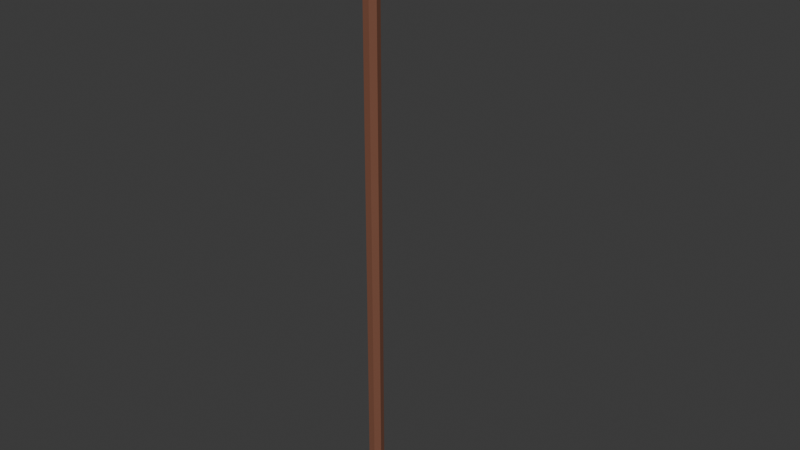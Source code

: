 # Source: cane.blend  (saved by Blender 5.1.29; exported with 4.5.12 LTS)
import bpy
from mathutils import Matrix  # noqa: F401  (used for matrix-valued properties, if any)

bpy.ops.wm.read_factory_settings(use_empty=True)
scene = bpy.context.scene
scene.name = 'Scene'

# ---- collections
col_collection = bpy.data.collections.new('Collection'); scene.collection.children.link(col_collection)

# ---- materials (node trees are filled in below, after node groups)
mat_material_001 = bpy.data.materials.new('Material.001')
mat_material_002 = bpy.data.materials.new('Material.002')

# ---- node groups
ng_smooth_by_angle = bpy.data.node_groups.new('Smooth by Angle', 'GeometryNodeTree')
_s = ng_smooth_by_angle.interface.new_socket(name='Mesh', in_out='OUTPUT', socket_type='NodeSocketGeometry')
_s = ng_smooth_by_angle.interface.new_socket(name='Mesh', in_out='INPUT', socket_type='NodeSocketGeometry')
_s = ng_smooth_by_angle.interface.new_socket(name='Angle', in_out='INPUT', socket_type='NodeSocketFloat')
_s.subtype = 'ANGLE'
_s.default_value = 0.5236
_s.min_value = 0.0
_s.max_value = 3.142
_s.description = 'Maximum face angle for smooth edges'
_s = ng_smooth_by_angle.interface.new_socket(name='Ignore Sharpness', in_out='INPUT', socket_type='NodeSocketBool')
_s.force_non_field = True
ng_smooth_by_angle.is_modifier = True
_N = ng_smooth_by_angle.nodes; _L = ng_smooth_by_angle.links
n0 = _N.new('GeometryNodeSetShadeSmooth'); n0.name = 'Set Shade Smooth'; n0.location = (120, -80)
n0.domain = 'EDGE'
n1 = _N.new('GeometryNodeSetShadeSmooth'); n1.name = 'Set Shade Smooth.001'; n1.location = (300, -80)
n2 = _N.new('NodeGroupOutput'); n2.name = 'Group Output'; n2.location = (480, -80)
n3 = _N.new('GeometryNodeInputMeshEdgeAngle'); n3.name = 'Edge Angle'; n3.location = (-440, -240)
n4 = _N.new('NodeGroupInput'); n4.name = 'Group Input'; n4.location = (-80, -80)
n5 = _N.new('GeometryNodeInputEdgeSmooth'); n5.name = 'Is Edge Smooth'; n5.location = (-260, -120)
n6 = _N.new('GeometryNodeInputShadeSmooth'); n6.name = 'Is Shade Smooth'; n6.location = (-440, -397)
n7 = _N.new('FunctionNodeCompare'); n7.name = 'Compare'; n7.location = (-260, -260)
n7.operation = 'LESS_EQUAL'
n7.inputs[6].default_value = (0.0, 0.0, 0.0, 0.0)
n7.inputs[7].default_value = (0.0, 0.0, 0.0, 0.0)
n8 = _N.new('FunctionNodeBooleanMath'); n8.name = 'Boolean Math.001'; n8.location = (-80, -260)
n9 = _N.new('NodeGroupInput'); n9.name = 'Group Input.001'; n9.location = (-440, -329)
n10 = _N.new('NodeGroupInput'); n10.name = 'Group Input.002'; n10.location = (-259, -189)
n11 = _N.new('FunctionNodeBooleanMath'); n11.name = 'Boolean Math'; n11.location = (-80, -149)
n11.operation = 'OR'
n12 = _N.new('FunctionNodeBooleanMath'); n12.name = 'Boolean Math.002'; n12.location = (-260, -380)
n12.operation = 'OR'
n13 = _N.new('NodeGroupInput'); n13.name = 'Group Input.003'; n13.location = (-440, -460)
_L.new(n3.outputs[0], n7.inputs[0])
_L.new(n1.outputs[0], n2.inputs[0])
_L.new(n9.outputs[1], n7.inputs[1])
_L.new(n7.outputs[0], n8.inputs[0])
_L.new(n4.outputs[0], n0.inputs[0])
_L.new(n0.outputs[0], n1.inputs[0])
_L.new(n8.outputs[0], n0.inputs[2])
_L.new(n10.outputs[2], n11.inputs[1])
_L.new(n5.outputs[0], n11.inputs[0])
_L.new(n11.outputs[0], n0.inputs[1])
_L.new(n13.outputs[2], n12.inputs[1])
_L.new(n6.outputs[0], n12.inputs[0])
_L.new(n12.outputs[0], n8.inputs[1])
n2.is_active_output = True

# ---- material node trees
mat_material_001.use_nodes = True; mat_material_001.node_tree.nodes.clear()
_N = mat_material_001.node_tree.nodes; _L = mat_material_001.node_tree.links
n0 = _N.new('ShaderNodeBsdfPrincipled'); n0.name = 'Principled BSDF'; n0.location = (-200, 100)
n0.inputs[0].default_value = (0.03193, 0.02718, 0.02521, 1.0)
n0.inputs[2].default_value = 1.0
n1 = _N.new('ShaderNodeOutputMaterial'); n1.name = 'Material Output'; n1.location = (200, 100)
_L.new(n0.outputs[0], n1.inputs[0])
n1.is_active_output = True
mat_material_002.use_nodes = True; mat_material_002.node_tree.nodes.clear()
_N = mat_material_002.node_tree.nodes; _L = mat_material_002.node_tree.links
n0 = _N.new('ShaderNodeBsdfPrincipled'); n0.name = 'Principled BSDF'; n0.location = (-200, 100)
n0.inputs[0].default_value = (0.1969, 0.07412, 0.04141, 1.0)
n0.inputs[2].default_value = 0.8462
n1 = _N.new('ShaderNodeOutputMaterial'); n1.name = 'Material Output'; n1.location = (200, 100)
_L.new(n0.outputs[0], n1.inputs[0])
n1.is_active_output = True

# ---- world
world_world = bpy.data.worlds.new('World'); scene.world = world_world
world_world.use_nodes = True; world_world.node_tree.nodes.clear()
_N = world_world.node_tree.nodes; _L = world_world.node_tree.links
n0 = _N.new('ShaderNodeOutputWorld'); n0.name = 'World Output'; n0.location = (200, 100)
n1 = _N.new('ShaderNodeBackground'); n1.name = 'Background'; n1.location = (-200, 100)
n1.inputs[0].default_value = (0.05088, 0.05088, 0.05088, 1.0)
_L.new(n1.outputs[0], n0.inputs[0])
n0.is_active_output = True
world_world.color = (0.05088, 0.05088, 0.05088)
world_world.sun_shadow_jitter_overblur = 0.0

# ---- meshes
me_cylinder_001 = bpy.data.meshes.new('Cylinder.001')
me_cylinder_001.from_pydata([(0.0, 0.06, -1.0), (0.04691, 0.03741, -1.0), (0.0585, -0.01335, -1.0), (0.02603, -0.05406, -1.0), (-0.02603, -0.05406, -1.0), (-0.0585, -0.01335, -1.0), (-0.04691, 0.03741, -1.0), (0.0, 0.08022, -1.01), (0.06272, 0.05002, -1.01), (0.07821, -0.01785, -1.01), (0.03481, -0.07228, -1.01), (-0.03481, -0.07228, -1.01), (-0.07821, -0.01785, -1.01), (-0.06272, 0.05002, -1.01), (-1.048e-08, 0.08728, -1.015), (0.06824, 0.05442, -1.015), (0.08509, -0.01942, -1.015), (0.03787, -0.07863, -1.015), (-0.03787, -0.07863, -1.015), (-0.08509, -0.01942, -1.015), (-0.06824, 0.05442, -1.015), (-1.048e-08, 0.08728, -1.072), (0.06824, 0.05442, -1.072), (0.08509, -0.01942, -1.072), (0.03787, -0.07863, -1.072), (-0.03787, -0.07863, -1.072), (-0.08509, -0.01942, -1.072), (-0.06824, 0.05442, -1.072), (2.808e-09, 0.09795, -1.075), (0.07658, 0.06107, -1.075), (0.09549, -0.02179, -1.075), (0.0425, -0.08825, -1.075), (-0.0425, -0.08825, -1.075), (-0.09549, -0.02179, -1.075), (-0.07658, 0.06107, -1.075), (-1.266e-09, 0.101, -1.077), (0.07897, 0.06298, -1.077), (0.09847, -0.02248, -1.077), (0.04382, -0.091, -1.077), (-0.04382, -0.091, -1.077), (-0.09847, -0.02248, -1.077), (-0.07897, 0.06298, -1.077), (-4.806e-08, 0.101, -1.119), (0.07897, 0.06298, -1.119), (0.09847, -0.02248, -1.119), (0.04382, -0.091, -1.119), (-0.04382, -0.091, -1.119), (-0.09847, -0.02248, -1.119), (-0.07897, 0.06298, -1.119), (-4.712e-08, 0.09325, -1.122), (0.07291, 0.05814, -1.122), (0.09091, -0.02075, -1.122), (0.04046, -0.08402, -1.122), (-0.04046, -0.08402, -1.122), (-0.09091, -0.02075, -1.122), (-0.07291, 0.05814, -1.122), (0.0, 0.06, -1.0), (0.0, 0.06, 1.0), (0.04691, 0.03741, -1.0), (0.04691, 0.03741, 1.0), (0.0585, -0.01335, -1.0), (0.0585, -0.01335, 1.0), (0.02603, -0.05406, -1.0), (0.02603, -0.05406, 1.0), (-0.02603, -0.05406, -1.0), (-0.02603, -0.05406, 1.0), (-0.0585, -0.01335, -1.0), (-0.0585, -0.01335, 1.0), (-0.04691, 0.03741, -1.0), (-0.04691, 0.03741, 1.0), (0.04771, 0.03511, 1.039), (0.005585, 0.05628, 1.045), (0.05812, -0.01248, 1.037), (0.02896, -0.05064, 1.042), (-0.01779, -0.05064, 1.049), (-0.04695, -0.01248, 1.053), (-0.03654, 0.03511, 1.051), (0.07206, 0.03511, 1.077), (0.03209, 0.05628, 1.086), (0.08194, -0.01248, 1.075), (0.05427, -0.05064, 1.081), (0.009908, -0.05064, 1.091), (-0.01775, -0.01248, 1.097), (-0.007881, 0.03511, 1.095), (0.1153, 0.0326, 1.107), (0.08655, 0.05227, 1.121), (0.1225, -0.01158, 1.103), (0.1025, -0.04702, 1.113), (0.07057, -0.04702, 1.129), (0.05064, -0.01158, 1.139), (0.05775, 0.0326, 1.135), (0.1616, 0.0326, 1.127), (0.1386, 0.05227, 1.143), (0.1673, -0.01158, 1.122), (0.1514, -0.04702, 1.134), (0.1258, -0.04702, 1.152), (0.1098, -0.01158, 1.164), (0.1155, 0.0326, 1.16), (0.2168, 0.0326, 1.138), (0.2067, 0.05227, 1.158), (0.2193, -0.01158, 1.133), (0.2123, -0.04702, 1.147), (0.2011, -0.04702, 1.168), (0.1941, -0.01158, 1.182), (0.1966, 0.0326, 1.177), (0.2805, 0.03441, 1.14), (0.276, 0.05516, 1.161), (0.2816, -0.01223, 1.135), (0.2785, -0.04962, 1.149), (0.2735, -0.04962, 1.173), (0.2703, -0.01223, 1.187), (0.2715, 0.03441, 1.182), (0.3228, 0.03441, 1.136), (0.3345, 0.05516, 1.156), (0.3199, -0.01223, 1.131), (0.328, -0.04962, 1.145), (0.341, -0.04962, 1.167), (0.3491, -0.01223, 1.181), (0.3462, 0.03441, 1.176), (0.3648, 0.03441, 1.127), (0.3857, 0.05516, 1.145), (0.3596, -0.01223, 1.122), (0.3741, -0.04962, 1.135), (0.3973, -0.04962, 1.155), (0.4117, -0.01223, 1.168), (0.4065, 0.03441, 1.164), (0.4022, 0.03441, 1.113), (0.4317, 0.05516, 1.129), (0.395, -0.01223, 1.109), (0.4154, -0.04962, 1.12), (0.4481, -0.04962, 1.137), (0.4685, -0.01223, 1.148), (0.4612, 0.03441, 1.144), (0.4255, 0.03441, 1.101), (0.4618, 0.05516, 1.112), (0.4166, -0.01223, 1.098), (0.4416, -0.04962, 1.106), (0.4819, -0.04962, 1.119), (0.507, -0.01223, 1.126), (0.498, 0.03441, 1.124), (0.4483, 0.03441, 1.082), (0.4898, 0.05516, 1.088), (0.4381, -0.01223, 1.08), (0.4668, -0.04962, 1.084), (0.5128, -0.04962, 1.091), (0.5415, -0.01223, 1.095), (0.5313, 0.03441, 1.093), (0.4654, 0.03441, 1.058), (0.5079, 0.05516, 1.061), (0.4549, -0.01223, 1.057), (0.4843, -0.04962, 1.059), (0.5315, -0.04962, 1.063), (0.561, -0.01223, 1.065), (0.5505, 0.03441, 1.064), (0.4749, 0.03441, 1.03), (0.5179, 0.05516, 1.03), (0.4642, -0.01223, 1.03), (0.494, -0.04962, 1.03), (0.5419, -0.04962, 1.031), (0.5717, -0.01223, 1.031), (0.561, 0.03441, 1.031), (0.4725, 0.03441, 1.005), (0.5152, 0.05516, 1.002), (0.462, -0.01223, 1.005), (0.4915, -0.04962, 1.003), (0.5389, -0.04962, 1.0), (0.5685, -0.01223, 0.9981), (0.5579, 0.03441, 0.9988), (0.4631, 0.03441, 0.9801), (0.5047, 0.05516, 0.9747), (0.4528, -0.01223, 0.9815), (0.4816, -0.04962, 0.9777), (0.5279, -0.04962, 0.9718), (0.5567, -0.01223, 0.968), (0.5464, 0.03441, 0.9694), (0.4516, 0.03441, 0.9587), (0.4933, 0.05516, 0.9533), (0.4413, -0.01223, 0.9601), (0.4701, -0.04962, 0.9563), (0.5164, -0.04962, 0.9504), (0.5452, -0.01223, 0.9466), (0.5349, 0.03441, 0.948), (0.4496, 0.03183, 0.9486), (0.4875, 0.05103, 0.9425), (0.4402, -0.01131, 0.9501), (0.4664, -0.0459, 0.9459), (0.5085, -0.0459, 0.9391), (0.5347, -0.01131, 0.9349), (0.5254, 0.03183, 0.9364), (0.4575, 0.01874, 0.9346), (0.4798, 0.03003, 0.9311), (0.452, -0.006635, 0.9355), (0.4675, -0.02698, 0.933), (0.4922, -0.02698, 0.9291), (0.5076, -0.006635, 0.9266), (0.5021, 0.01874, 0.9275)], [], [(3, 4, 11, 10), (10, 11, 18, 17), (6, 0, 7, 13), (1, 2, 9, 8), (4, 5, 12, 11), (0, 1, 8, 7), (2, 3, 10, 9), (5, 6, 13, 12), (14, 15, 22, 21), (8, 9, 16, 15), (13, 7, 14, 20), (11, 12, 19, 18), (9, 10, 17, 16), (7, 8, 15, 14), (12, 13, 20, 19), (27, 21, 28, 34), (19, 20, 27, 26), (17, 18, 25, 24), (15, 16, 23, 22), (20, 14, 21, 27), (18, 19, 26, 25), (16, 17, 24, 23), (33, 34, 41, 40), (25, 26, 33, 32), (23, 24, 31, 30), (21, 22, 29, 28), (26, 27, 34, 33), (24, 25, 32, 31), (22, 23, 30, 29), (37, 38, 45, 44), (31, 32, 39, 38), (29, 30, 37, 36), (34, 28, 35, 41), (32, 33, 40, 39), (30, 31, 38, 37), (28, 29, 36, 35), (48, 42, 49, 55), (35, 36, 43, 42), (40, 41, 48, 47), (38, 39, 46, 45), (36, 37, 44, 43), (41, 35, 42, 48), (39, 40, 47, 46), (49, 50, 51, 52, 53, 54, 55), (46, 47, 54, 53), (44, 45, 52, 51), (42, 43, 50, 49), (47, 48, 55, 54), (45, 46, 53, 52), (43, 44, 51, 50), (56, 57, 59, 58), (58, 59, 61, 60), (60, 61, 63, 62), (62, 63, 65, 64), (64, 65, 67, 66), (67, 65, 74, 75), (66, 67, 69, 68), (68, 69, 57, 56), (76, 75, 82, 83), (59, 57, 71, 70), (63, 61, 72, 73), (69, 67, 75, 76), (65, 63, 73, 74), (57, 69, 76, 71), (61, 59, 70, 72), (82, 81, 88, 89), (74, 73, 80, 81), (72, 70, 77, 79), (71, 76, 83, 78), (75, 74, 81, 82), (73, 72, 79, 80), (70, 71, 78, 77), (85, 90, 97, 92), (80, 79, 86, 87), (77, 78, 85, 84), (83, 82, 89, 90), (81, 80, 87, 88), (79, 77, 84, 86), (78, 83, 90, 85), (97, 96, 103, 104), (89, 88, 95, 96), (87, 86, 93, 94), (84, 85, 92, 91), (90, 89, 96, 97), (88, 87, 94, 95), (86, 84, 91, 93), (103, 102, 109, 110), (95, 94, 101, 102), (93, 91, 98, 100), (92, 97, 104, 99), (96, 95, 102, 103), (94, 93, 100, 101), (91, 92, 99, 98), (107, 105, 112, 114), (101, 100, 107, 108), (98, 99, 106, 105), (104, 103, 110, 111), (102, 101, 108, 109), (100, 98, 105, 107), (99, 104, 111, 106), (118, 117, 124, 125), (106, 111, 118, 113), (110, 109, 116, 117), (108, 107, 114, 115), (105, 106, 113, 112), (111, 110, 117, 118), (109, 108, 115, 116), (120, 125, 132, 127), (116, 115, 122, 123), (114, 112, 119, 121), (113, 118, 125, 120), (117, 116, 123, 124), (115, 114, 121, 122), (112, 113, 120, 119), (130, 129, 136, 137), (124, 123, 130, 131), (122, 121, 128, 129), (119, 120, 127, 126), (125, 124, 131, 132), (123, 122, 129, 130), (121, 119, 126, 128), (133, 134, 141, 140), (128, 126, 133, 135), (127, 132, 139, 134), (131, 130, 137, 138), (129, 128, 135, 136), (126, 127, 134, 133), (132, 131, 138, 139), (141, 146, 153, 148), (139, 138, 145, 146), (137, 136, 143, 144), (135, 133, 140, 142), (134, 139, 146, 141), (138, 137, 144, 145), (136, 135, 142, 143), (153, 152, 159, 160), (145, 144, 151, 152), (143, 142, 149, 150), (140, 141, 148, 147), (146, 145, 152, 153), (144, 143, 150, 151), (142, 140, 147, 149), (157, 156, 163, 164), (151, 150, 157, 158), (149, 147, 154, 156), (148, 153, 160, 155), (152, 151, 158, 159), (150, 149, 156, 157), (147, 148, 155, 154), (162, 167, 174, 169), (154, 155, 162, 161), (160, 159, 166, 167), (158, 157, 164, 165), (156, 154, 161, 163), (155, 160, 167, 162), (159, 158, 165, 166), (174, 173, 180, 181), (166, 165, 172, 173), (164, 163, 170, 171), (161, 162, 169, 168), (167, 166, 173, 174), (165, 164, 171, 172), (163, 161, 168, 170), (177, 175, 182, 184), (172, 171, 178, 179), (170, 168, 175, 177), (169, 174, 181, 176), (173, 172, 179, 180), (171, 170, 177, 178), (168, 169, 176, 175), (188, 187, 194, 195), (176, 181, 188, 183), (180, 179, 186, 187), (178, 177, 184, 185), (175, 176, 183, 182), (181, 180, 187, 188), (179, 178, 185, 186), (189, 190, 195, 194, 193, 192, 191), (186, 185, 192, 193), (184, 182, 189, 191), (183, 188, 195, 190), (187, 186, 193, 194), (185, 184, 191, 192), (182, 183, 190, 189)])
me_cylinder_001.polygons.foreach_set('use_smooth', [True] * 184)
me_cylinder_001.polygons.foreach_set('material_index', [0, 0, 0, 0, 0, 0, 0, 0, 0, 0, 0, 0, 0, 0, 0, 0, 0, 0, 0, 0, 0, 0, 0, 0, 0, 0, 0, 0, 0, 0, 0, 0, 0, 0, 0, 0, 0, 0, 0, 0, 0, 0, 0, 0, 0, 0, 0, 0, 0, 0, 1, 1, 1, 1, 1, 1, 1, 1, 1, 1, 1, 1, 1, 1, 1, 1, 1, 1, 1, 1, 1, 1, 1, 1, 1, 1, 1, 1, 1, 1, 1, 1, 1, 1, 1, 1, 1, 1, 1, 1, 1, 1, 1, 1, 1, 1, 1, 1, 1, 1, 1, 1, 1, 1, 1, 1, 1, 1, 1, 1, 1, 1, 1, 1, 1, 1, 1, 1, 1, 1, 1, 1, 1, 1, 1, 1, 1, 1, 1, 1, 1, 1, 1, 1, 1, 1, 1, 1, 1, 1, 1, 1, 1, 1, 1, 1, 1, 1, 1, 1, 1, 1, 1, 1, 1, 1, 1, 1, 1, 1, 1, 1, 1, 1, 1, 1, 1, 1, 1, 1, 1, 1, 1, 1, 1, 1, 1, 1, 1, 1, 1, 1, 1, 1])
_uv = me_cylinder_001.uv_layers.new(name='UVMap')
_uv.uv.foreach_set('vector', [0.5714, 0.5, 0.4286, 0.5, 0.4286, 0.5, 0.5714, 0.5, 0.5714, 0.5, 0.4286, 0.5, 0.4286, 0.5, 0.5714, 0.5, 0.1429, 0.5, 2.98e-08, 0.5, 2.98e-08, 0.5, 0.1429, 0.5, 0.8571, 0.5, 0.7143, 0.5, 0.7143, 0.5, 0.8571, 0.5, 0.4286, 0.5, 0.2857, 0.5, 0.2857, 0.5, 0.4286, 0.5, 1.0, 0.5, 0.8571, 0.5, 0.8571, 0.5, 1.0, 0.5, 0.7143, 0.5, 0.5714, 0.5, 0.5714, 0.5, 0.7143, 0.5, 0.2857, 0.5, 0.1429, 0.5, 0.1429, 0.5, 0.2857, 0.5, 1.0, 0.5, 0.8571, 0.5, 0.8571, 0.5, 1.0, 0.5, 0.8571, 0.5, 0.7143, 0.5, 0.7143, 0.5, 0.8571, 0.5, 0.1429, 0.5, 2.98e-08, 0.5, 2.98e-08, 0.5, 0.1429, 0.5, 0.4286, 0.5, 0.2857, 0.5, 0.2857, 0.5, 0.4286, 0.5, 0.7143, 0.5, 0.5714, 0.5, 0.5714, 0.5, 0.7143, 0.5, 1.0, 0.5, 0.8571, 0.5, 0.8571, 0.5, 1.0, 0.5, 0.2857, 0.5, 0.1429, 0.5, 0.1429, 0.5, 0.2857, 0.5, 0.1429, 0.5, 2.98e-08, 0.5, 2.98e-08, 0.5, 0.1429, 0.5, 0.2857, 0.5, 0.1429, 0.5, 0.1429, 0.5, 0.2857, 0.5, 0.5714, 0.5, 0.4286, 0.5, 0.4286, 0.5, 0.5714, 0.5, 0.8571, 0.5, 0.7143, 0.5, 0.7143, 0.5, 0.8571, 0.5, 0.1429, 0.5, 2.98e-08, 0.5, 2.98e-08, 0.5, 0.1429, 0.5, 0.4286, 0.5, 0.2857, 0.5, 0.2857, 0.5, 0.4286, 0.5, 0.7143, 0.5, 0.5714, 0.5, 0.5714, 0.5, 0.7143, 0.5, 0.2857, 0.5, 0.1429, 0.5, 0.1429, 0.5, 0.2857, 0.5, 0.4286, 0.5, 0.2857, 0.5, 0.2857, 0.5, 0.4286, 0.5, 0.7143, 0.5, 0.5714, 0.5, 0.5714, 0.5, 0.7143, 0.5, 1.0, 0.5, 0.8571, 0.5, 0.8571, 0.5, 1.0, 0.5, 0.2857, 0.5, 0.1429, 0.5, 0.1429, 0.5, 0.2857, 0.5, 0.5714, 0.5, 0.4286, 0.5, 0.4286, 0.5, 0.5714, 0.5, 0.8571, 0.5, 0.7143, 0.5, 0.7143, 0.5, 0.8571, 0.5, 0.7143, 0.5, 0.5714, 0.5, 0.5714, 0.5, 0.7143, 0.5, 0.5714, 0.5, 0.4286, 0.5, 0.4286, 0.5, 0.5714, 0.5, 0.8571, 0.5, 0.7143, 0.5, 0.7143, 0.5, 0.8571, 0.5, 0.1429, 0.5, 2.98e-08, 0.5, 2.98e-08, 0.5, 0.1429, 0.5, 0.4286, 0.5, 0.2857, 0.5, 0.2857, 0.5, 0.4286, 0.5, 0.7143, 0.5, 0.5714, 0.5, 0.5714, 0.5, 0.7143, 0.5, 1.0, 0.5, 0.8571, 0.5, 0.8571, 0.5, 1.0, 0.5, 0.1429, 0.5, 2.98e-08, 0.5, 2.98e-08, 0.5, 0.1429, 0.5, 1.0, 0.5, 0.8571, 0.5, 0.8571, 0.5, 1.0, 0.5, 0.2857, 0.5, 0.1429, 0.5, 0.1429, 0.5, 0.2857, 0.5, 0.5714, 0.5, 0.4286, 0.5, 0.4286, 0.5, 0.5714, 0.5, 0.8571, 0.5, 0.7143, 0.5, 0.7143, 0.5, 0.8571, 0.5, 0.1429, 0.5, 2.98e-08, 0.5, 2.98e-08, 0.5, 0.1429, 0.5, 0.4286, 0.5, 0.2857, 0.5, 0.2857, 0.5, 0.4286, 0.5, 0.75, 0.49, 0.9376, 0.3996, 0.984, 0.1966, 0.8541, 0.03377, 0.6459, 0.03377, 0.516, 0.1966, 0.5624, 0.3996, 0.4286, 0.5, 0.2857, 0.5, 0.2857, 0.5, 0.4286, 0.5, 0.7143, 0.5, 0.5714, 0.5, 0.5714, 0.5, 0.7143, 0.5, 1.0, 0.5, 0.8571, 0.5, 0.8571, 0.5, 1.0, 0.5, 0.2857, 0.5, 0.1429, 0.5, 0.1429, 0.5, 0.2857, 0.5, 0.5714, 0.5, 0.4286, 0.5, 0.4286, 0.5, 0.5714, 0.5, 0.8571, 0.5, 0.7143, 0.5, 0.7143, 0.5, 0.8571, 0.5, 1.0, 0.5, 1.0, 1.0, 0.8571, 1.0, 0.8571, 0.5, 0.8571, 0.5, 0.8571, 1.0, 0.7143, 1.0, 0.7143, 0.5, 0.7143, 0.5, 0.7143, 1.0, 0.5714, 1.0, 0.5714, 0.5, 0.5714, 0.5, 0.5714, 1.0, 0.4286, 1.0, 0.4286, 0.5, 0.4286, 0.5, 0.4286, 1.0, 0.2857, 1.0, 0.2857, 0.5, 0.2857, 1.0, 0.4286, 1.0, 0.4286, 1.0, 0.2857, 1.0, 0.2857, 0.5, 0.2857, 1.0, 0.1429, 1.0, 0.1429, 0.5, 0.1429, 0.5, 0.1429, 1.0, 2.98e-08, 1.0, 2.98e-08, 0.5, 0.1429, 1.0, 0.2857, 1.0, 0.2857, 1.0, 0.1429, 1.0, 0.8571, 1.0, 1.0, 1.0, 1.0, 1.0, 0.8571, 1.0, 0.5714, 1.0, 0.7143, 1.0, 0.7143, 1.0, 0.5714, 1.0, 0.1429, 1.0, 0.2857, 1.0, 0.2857, 1.0, 0.1429, 1.0, 0.4286, 1.0, 0.5714, 1.0, 0.5714, 1.0, 0.4286, 1.0, 2.98e-08, 1.0, 0.1429, 1.0, 0.1429, 1.0, 2.98e-08, 1.0, 0.7143, 1.0, 0.8571, 1.0, 0.8571, 1.0, 0.7143, 1.0, 0.2857, 1.0, 0.4286, 1.0, 0.4286, 1.0, 0.2857, 1.0, 0.4286, 1.0, 0.5714, 1.0, 0.5714, 1.0, 0.4286, 1.0, 0.7143, 1.0, 0.8571, 1.0, 0.8571, 1.0, 0.7143, 1.0, 2.98e-08, 1.0, 0.1429, 1.0, 0.1429, 1.0, 2.98e-08, 1.0, 0.2857, 1.0, 0.4286, 1.0, 0.4286, 1.0, 0.2857, 1.0, 0.5714, 1.0, 0.7143, 1.0, 0.7143, 1.0, 0.5714, 1.0, 0.8571, 1.0, 1.0, 1.0, 1.0, 1.0, 0.8571, 1.0, 2.98e-08, 1.0, 0.1429, 1.0, 0.1429, 1.0, 2.98e-08, 1.0, 0.5714, 1.0, 0.7143, 1.0, 0.7143, 1.0, 0.5714, 1.0, 0.8571, 1.0, 1.0, 1.0, 1.0, 1.0, 0.8571, 1.0, 0.1429, 1.0, 0.2857, 1.0, 0.2857, 1.0, 0.1429, 1.0, 0.4286, 1.0, 0.5714, 1.0, 0.5714, 1.0, 0.4286, 1.0, 0.7143, 1.0, 0.8571, 1.0, 0.8571, 1.0, 0.7143, 1.0, 2.98e-08, 1.0, 0.1429, 1.0, 0.1429, 1.0, 2.98e-08, 1.0, 0.1429, 1.0, 0.2857, 1.0, 0.2857, 1.0, 0.1429, 1.0, 0.2857, 1.0, 0.4286, 1.0, 0.4286, 1.0, 0.2857, 1.0, 0.5714, 1.0, 0.7143, 1.0, 0.7143, 1.0, 0.5714, 1.0, 0.8571, 1.0, 1.0, 1.0, 1.0, 1.0, 0.8571, 1.0, 0.1429, 1.0, 0.2857, 1.0, 0.2857, 1.0, 0.1429, 1.0, 0.4286, 1.0, 0.5714, 1.0, 0.5714, 1.0, 0.4286, 1.0, 0.7143, 1.0, 0.8571, 1.0, 0.8571, 1.0, 0.7143, 1.0, 0.2857, 1.0, 0.4286, 1.0, 0.4286, 1.0, 0.2857, 1.0, 0.4286, 1.0, 0.5714, 1.0, 0.5714, 1.0, 0.4286, 1.0, 0.7143, 1.0, 0.8571, 1.0, 0.8571, 1.0, 0.7143, 1.0, 2.98e-08, 1.0, 0.1429, 1.0, 0.1429, 1.0, 2.98e-08, 1.0, 0.2857, 1.0, 0.4286, 1.0, 0.4286, 1.0, 0.2857, 1.0, 0.5714, 1.0, 0.7143, 1.0, 0.7143, 1.0, 0.5714, 1.0, 0.8571, 1.0, 1.0, 1.0, 1.0, 1.0, 0.8571, 1.0, 0.7143, 1.0, 0.8571, 1.0, 0.8571, 1.0, 0.7143, 1.0, 0.5714, 1.0, 0.7143, 1.0, 0.7143, 1.0, 0.5714, 1.0, 0.8571, 1.0, 1.0, 1.0, 1.0, 1.0, 0.8571, 1.0, 0.1429, 1.0, 0.2857, 1.0, 0.2857, 1.0, 0.1429, 1.0, 0.4286, 1.0, 0.5714, 1.0, 0.5714, 1.0, 0.4286, 1.0, 0.7143, 1.0, 0.8571, 1.0, 0.8571, 1.0, 0.7143, 1.0, 2.98e-08, 1.0, 0.1429, 1.0, 0.1429, 1.0, 2.98e-08, 1.0, 0.1429, 1.0, 0.2857, 1.0, 0.2857, 1.0, 0.1429, 1.0, 2.98e-08, 1.0, 0.1429, 1.0, 0.1429, 1.0, 2.98e-08, 1.0, 0.2857, 1.0, 0.4286, 1.0, 0.4286, 1.0, 0.2857, 1.0, 0.5714, 1.0, 0.7143, 1.0, 0.7143, 1.0, 0.5714, 1.0, 0.8571, 1.0, 1.0, 1.0, 1.0, 1.0, 0.8571, 1.0, 0.1429, 1.0, 0.2857, 1.0, 0.2857, 1.0, 0.1429, 1.0, 0.4286, 1.0, 0.5714, 1.0, 0.5714, 1.0, 0.4286, 1.0, 2.98e-08, 1.0, 0.1429, 1.0, 0.1429, 1.0, 2.98e-08, 1.0, 0.4286, 1.0, 0.5714, 1.0, 0.5714, 1.0, 0.4286, 1.0, 0.7143, 1.0, 0.8571, 1.0, 0.8571, 1.0, 0.7143, 1.0, 2.98e-08, 1.0, 0.1429, 1.0, 0.1429, 1.0, 2.98e-08, 1.0, 0.2857, 1.0, 0.4286, 1.0, 0.4286, 1.0, 0.2857, 1.0, 0.5714, 1.0, 0.7143, 1.0, 0.7143, 1.0, 0.5714, 1.0, 0.8571, 1.0, 1.0, 1.0, 1.0, 1.0, 0.8571, 1.0, 0.4286, 1.0, 0.5714, 1.0, 0.5714, 1.0, 0.4286, 1.0, 0.2857, 1.0, 0.4286, 1.0, 0.4286, 1.0, 0.2857, 1.0, 0.5714, 1.0, 0.7143, 1.0, 0.7143, 1.0, 0.5714, 1.0, 0.8571, 1.0, 1.0, 1.0, 1.0, 1.0, 0.8571, 1.0, 0.1429, 1.0, 0.2857, 1.0, 0.2857, 1.0, 0.1429, 1.0, 0.4286, 1.0, 0.5714, 1.0, 0.5714, 1.0, 0.4286, 1.0, 0.7143, 1.0, 0.8571, 1.0, 0.8571, 1.0, 0.7143, 1.0, 0.8571, 1.0, 1.0, 1.0, 1.0, 1.0, 0.8571, 1.0, 0.7143, 1.0, 0.8571, 1.0, 0.8571, 1.0, 0.7143, 1.0, 2.98e-08, 1.0, 0.1429, 1.0, 0.1429, 1.0, 2.98e-08, 1.0, 0.2857, 1.0, 0.4286, 1.0, 0.4286, 1.0, 0.2857, 1.0, 0.5714, 1.0, 0.7143, 1.0, 0.7143, 1.0, 0.5714, 1.0, 0.8571, 1.0, 1.0, 1.0, 1.0, 1.0, 0.8571, 1.0, 0.1429, 1.0, 0.2857, 1.0, 0.2857, 1.0, 0.1429, 1.0, 2.98e-08, 1.0, 0.1429, 1.0, 0.1429, 1.0, 2.98e-08, 1.0, 0.1429, 1.0, 0.2857, 1.0, 0.2857, 1.0, 0.1429, 1.0, 0.4286, 1.0, 0.5714, 1.0, 0.5714, 1.0, 0.4286, 1.0, 0.7143, 1.0, 0.8571, 1.0, 0.8571, 1.0, 0.7143, 1.0, 2.98e-08, 1.0, 0.1429, 1.0, 0.1429, 1.0, 2.98e-08, 1.0, 0.2857, 1.0, 0.4286, 1.0, 0.4286, 1.0, 0.2857, 1.0, 0.5714, 1.0, 0.7143, 1.0, 0.7143, 1.0, 0.5714, 1.0, 0.1429, 1.0, 0.2857, 1.0, 0.2857, 1.0, 0.1429, 1.0, 0.2857, 1.0, 0.4286, 1.0, 0.4286, 1.0, 0.2857, 1.0, 0.5714, 1.0, 0.7143, 1.0, 0.7143, 1.0, 0.5714, 1.0, 0.8571, 1.0, 1.0, 1.0, 1.0, 1.0, 0.8571, 1.0, 0.1429, 1.0, 0.2857, 1.0, 0.2857, 1.0, 0.1429, 1.0, 0.4286, 1.0, 0.5714, 1.0, 0.5714, 1.0, 0.4286, 1.0, 0.7143, 1.0, 0.8571, 1.0, 0.8571, 1.0, 0.7143, 1.0, 0.5714, 1.0, 0.7143, 1.0, 0.7143, 1.0, 0.5714, 1.0, 0.4286, 1.0, 0.5714, 1.0, 0.5714, 1.0, 0.4286, 1.0, 0.7143, 1.0, 0.8571, 1.0, 0.8571, 1.0, 0.7143, 1.0, 2.98e-08, 1.0, 0.1429, 1.0, 0.1429, 1.0, 2.98e-08, 1.0, 0.2857, 1.0, 0.4286, 1.0, 0.4286, 1.0, 0.2857, 1.0, 0.5714, 1.0, 0.7143, 1.0, 0.7143, 1.0, 0.5714, 1.0, 0.8571, 1.0, 1.0, 1.0, 1.0, 1.0, 0.8571, 1.0, 2.98e-08, 1.0, 0.1429, 1.0, 0.1429, 1.0, 2.98e-08, 1.0, 0.8571, 1.0, 1.0, 1.0, 1.0, 1.0, 0.8571, 1.0, 0.1429, 1.0, 0.2857, 1.0, 0.2857, 1.0, 0.1429, 1.0, 0.4286, 1.0, 0.5714, 1.0, 0.5714, 1.0, 0.4286, 1.0, 0.7143, 1.0, 0.8571, 1.0, 0.8571, 1.0, 0.7143, 1.0, 2.98e-08, 1.0, 0.1429, 1.0, 0.1429, 1.0, 2.98e-08, 1.0, 0.2857, 1.0, 0.4286, 1.0, 0.4286, 1.0, 0.2857, 1.0, 0.1429, 1.0, 0.2857, 1.0, 0.2857, 1.0, 0.1429, 1.0, 0.2857, 1.0, 0.4286, 1.0, 0.4286, 1.0, 0.2857, 1.0, 0.5714, 1.0, 0.7143, 1.0, 0.7143, 1.0, 0.5714, 1.0, 0.8571, 1.0, 1.0, 1.0, 1.0, 1.0, 0.8571, 1.0, 0.1429, 1.0, 0.2857, 1.0, 0.2857, 1.0, 0.1429, 1.0, 0.4286, 1.0, 0.5714, 1.0, 0.5714, 1.0, 0.4286, 1.0, 0.7143, 1.0, 0.8571, 1.0, 0.8571, 1.0, 0.7143, 1.0, 0.7143, 1.0, 0.8571, 1.0, 0.8571, 1.0, 0.7143, 1.0, 0.4286, 1.0, 0.5714, 1.0, 0.5714, 1.0, 0.4286, 1.0, 0.7143, 1.0, 0.8571, 1.0, 0.8571, 1.0, 0.7143, 1.0, 2.98e-08, 1.0, 0.1429, 1.0, 0.1429, 1.0, 2.98e-08, 1.0, 0.2857, 1.0, 0.4286, 1.0, 0.4286, 1.0, 0.2857, 1.0, 0.5714, 1.0, 0.7143, 1.0, 0.7143, 1.0, 0.5714, 1.0, 0.8571, 1.0, 1.0, 1.0, 1.0, 1.0, 0.8571, 1.0, 0.1429, 1.0, 0.2857, 1.0, 0.2857, 1.0, 0.1429, 1.0, 2.98e-08, 1.0, 0.1429, 1.0, 0.1429, 1.0, 2.98e-08, 1.0, 0.2857, 1.0, 0.4286, 1.0, 0.4286, 1.0, 0.2857, 1.0, 0.5714, 1.0, 0.7143, 1.0, 0.7143, 1.0, 0.5714, 1.0, 0.8571, 1.0, 1.0, 1.0, 1.0, 1.0, 0.8571, 1.0, 0.1429, 1.0, 0.2857, 1.0, 0.2857, 1.0, 0.1429, 1.0, 0.4286, 1.0, 0.5714, 1.0, 0.5714, 1.0, 0.4286, 1.0, 0.4376, 0.3996, 0.25, 0.49, 0.06236, 0.3996, 0.01602, 0.1966, 0.1459, 0.03377, 0.3541, 0.03377, 0.484, 0.1966, 0.4286, 1.0, 0.5714, 1.0, 0.5714, 1.0, 0.4286, 1.0, 0.7143, 1.0, 0.8571, 1.0, 0.8571, 1.0, 0.7143, 1.0, 2.98e-08, 1.0, 0.1429, 1.0, 0.1429, 1.0, 2.98e-08, 1.0, 0.2857, 1.0, 0.4286, 1.0, 0.4286, 1.0, 0.2857, 1.0, 0.5714, 1.0, 0.7143, 1.0, 0.7143, 1.0, 0.5714, 1.0, 0.8571, 1.0, 1.0, 1.0, 1.0, 1.0, 0.8571, 1.0])
me_cylinder_001.materials.append(mat_material_001)
me_cylinder_001.materials.append(mat_material_002)
me_cylinder_001.update()

# ---- objects
ob_empty = bpy.data.objects.new('Empty', None)
ob_cylinder_001 = bpy.data.objects.new('Cylinder.001', me_cylinder_001)

# ---- transforms, parenting, visibility, modifiers, constraints
ob_empty.location = (0.0, 0.0, 2.542)
ob_empty.rotation_euler = (1.571, -0.0, 0.0)
ob_empty.scale = (1.825, 1.825, 1.825)
ob_empty.empty_display_type = 'IMAGE'
ob_empty.empty_display_size = 5.0
ob_cylinder_001.location = (-0.02884, 0.0, 4.321)
ob_cylinder_001.scale = (1.932, 1.967, 3.934)
_m = ob_cylinder_001.modifiers.new('Smooth by Angle', 'NODES')
_m.node_group = ng_smooth_by_angle
_m.use_pin_to_last = True
_m.show_group_selector = False

# ---- collection membership
col_collection.objects.link(ob_empty)
col_collection.objects.link(ob_cylinder_001)

# ---- scene / render settings (as saved in the file)
scene.frame_start = 1; scene.frame_end = 250; scene.frame_set(2)
scene.render.engine = 'BLENDER_EEVEE_NEXT'
scene.render.bake_bias = 0.0
scene.render.bake_samples = 0
scene.cycles.sampling_pattern = 'TABULATED_SOBOL'
scene.eevee.use_volume_custom_range = False
bpy.context.view_layer.update()

# ---- added for rendering (the .blend has no active camera and no usable light): camera, sun
cam_auto = bpy.data.cameras.new('AutoCamera')
cam_auto.lens = 50.0
cam_auto.sensor_width = 36.0
cam_auto.clip_end = 1000.0
ob_auto_camera = bpy.data.objects.new('AutoCamera', cam_auto)
scene.collection.objects.link(ob_auto_camera)
ob_auto_camera.location = (8.92451, -10.1857, 11.2464)
ob_auto_camera.rotation_euler = (1.09748, -7.21219e-08, 0.694738)
scene.camera = ob_auto_camera
light_auto_sun = bpy.data.lights.new('AutoSun', 'SUN')
light_auto_sun.energy = 3.0
light_auto_sun.angle = 0.0523599
ob_auto_sun = bpy.data.objects.new('AutoSun', light_auto_sun)
scene.collection.objects.link(ob_auto_sun)
ob_auto_sun.rotation_euler = (0.872665, 0.174533, 0.523599)
bpy.context.view_layer.update()
